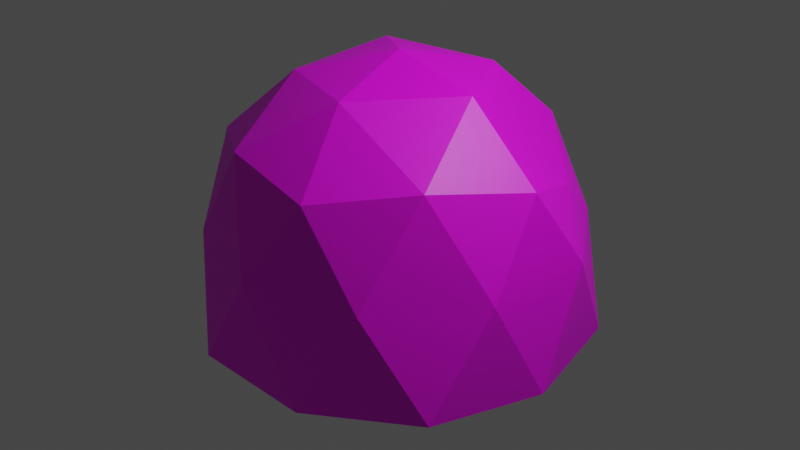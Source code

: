 # Source: stone.blend  (saved by Blender 2.80.45; exported with 4.5.12 LTS)
import bpy
from mathutils import Matrix  # noqa: F401  (used for matrix-valued properties, if any)

bpy.ops.wm.read_factory_settings(use_empty=True)
scene = bpy.context.scene
scene.name = 'Scene'

# ---- collections
col_collection = bpy.data.collections.new('Collection'); scene.collection.children.link(col_collection)

# ---- images (referenced by path relative to the original .blend; pixels are not part of the script)
import os
ASSET_DIR = os.environ.get("B2B_ASSET_DIR", "")  # directory of the original .blend (textures are referenced by path, not embedded)
HERE = os.path.dirname(os.path.abspath(__file__))  # packed textures are extracted next to this script under _unpacked/

def load_image(name, relpath, width, height, colorspace="sRGB"):
    """Load a texture the original file referenced (path relative to the .blend, or extracted next to this script)."""
    p = next((c for c in (os.path.join(HERE, relpath), os.path.join(ASSET_DIR, relpath)) if relpath and os.path.exists(c)), "")
    if p:
        img = bpy.data.images.load(p, check_existing=True)
        img.name = name
    else:  # same state as the original file: an image datablock whose file is absent (Cycles renders it pink)
        img = bpy.data.images.new(name, width, height)
        img.source = "FILE"
        img.filepath = "//" + (relpath or name)
    img.colorspace_settings.name = colorspace
    return img
img_stone_png = load_image('stone.png', 'stone.png', 1024, 1024, 'sRGB')

# ---- materials (node trees are filled in below, after node groups)
mat_material_001 = bpy.data.materials.new('Material.001')
mat_material_001.use_transparent_shadow = False
mat_material_001.roughness = 0.25

# ---- material node trees
mat_material_001.use_nodes = True; mat_material_001.node_tree.nodes.clear()
_N = mat_material_001.node_tree.nodes; _L = mat_material_001.node_tree.links
n0 = _N.new('ShaderNodeOutputMaterial'); n0.name = 'Material Output'; n0.location = (300, 300)
n1 = _N.new('ShaderNodeBsdfPrincipled'); n1.name = 'Principled BSDF'; n1.location = (10, 300)
n1.distribution = 'GGX'
n1.subsurface_method = 'BURLEY'
n1.inputs[3].default_value = 1.45
n2 = _N.new('ShaderNodeTexImage'); n2.name = 'Image Texture'; n2.location = (-280, 280)
n2.image = img_stone_png
_L.new(n1.outputs[0], n0.inputs[0])
_L.new(n2.outputs[0], n1.inputs[0])
n0.is_active_output = True

# ---- world
world_world = bpy.data.worlds.new('World'); scene.world = world_world
world_world.use_nodes = True; world_world.node_tree.nodes.clear()
_N = world_world.node_tree.nodes; _L = world_world.node_tree.links
n0 = _N.new('ShaderNodeOutputWorld'); n0.name = 'World Output'; n0.location = (300, 300)
n1 = _N.new('ShaderNodeBackground'); n1.name = 'Background'; n1.location = (10, 300)
n1.inputs[0].default_value = (0.05088, 0.05088, 0.05088, 1.0)
_L.new(n1.outputs[0], n0.inputs[0])
n0.is_active_output = True
world_world.color = (0.05088, 0.05088, 0.05088)
world_world.use_sun_shadow = False
world_world.sun_shadow_jitter_overblur = 0.0

# ---- cameras
cam_camera = bpy.data.cameras.new('Camera')
cam_camera.clip_end = 100.0
cam_camera.ortho_scale = 7.314
cam_camera.dof.focus_distance = 0.0
cam_camera.dof.aperture_fstop = 128.0

# ---- lights
light_light = bpy.data.lights.new('Light', 'POINT')
light_light.transmission_factor = 0.0
light_light.cutoff_distance = 30.0
light_light.energy = 1000.0
light_light.shadow_buffer_clip_start = 1.001
light_light.shadow_soft_size = 0.1
light_light.shadow_maximum_resolution = 0.006
light_light.use_absolute_resolution = True

# ---- meshes
me_icosphere = bpy.data.meshes.new('Icosphere')
me_icosphere.from_pydata([(-2.812e-07, -3.837e-09, -0.8153), (0.8577, -0.6222, -0.5402), (-0.3276, -1.007, -0.5402), (-1.06, -3.837e-09, -0.5402), (-0.3276, 1.007, -0.5402), (0.8577, 0.6222, -0.5402), (0.2764, -0.8506, 0.4472), (-0.7236, -0.5257, 0.4472), (-0.7236, 0.5257, 0.4472), (0.2764, 0.8506, 0.4472), (0.8944, 0.0, 0.4472), (0.0, 0.0, 0.9111), (-0.1926, -0.5917, -0.741), (0.5041, -0.3657, -0.741), (0.3116, -0.9575, -0.5793), (1.008, -3.837e-09, -0.5793), (0.5041, 0.3657, -0.741), (-0.6231, -3.837e-09, -0.741), (-0.8157, -0.5917, -0.5793), (-0.1926, 0.5917, -0.741), (-0.8157, 0.5917, -0.5793), (0.3116, 0.9575, -0.5793), (0.9511, -0.309, 0.0), (0.9511, 0.309, 0.0), (0.0, -1.0, 0.0), (0.5878, -0.809, 0.0), (-0.9511, -0.309, 0.0), (-0.5878, -0.809, 0.0), (-0.5878, 0.809, 0.0), (-0.9511, 0.309, 0.0), (0.5878, 0.809, 0.0), (0.0, 1.0, 0.0), (0.6882, -0.5, 0.5257), (-0.2629, -0.809, 0.5257), (-0.7856, 0.0, 0.5257), (-0.2629, 0.809, 0.2726), (0.6882, 0.5, 0.2682), (0.1356, -0.5, 0.7995), (0.5132, -0.02699, 0.8101), (-0.4253, -0.309, 0.7742), (-0.4253, 0.309, 0.8165), (0.1625, 0.5, 0.7793)], [], [(0, 13, 12), (1, 13, 15), (0, 12, 17), (0, 17, 19), (0, 19, 16), (1, 15, 22), (2, 14, 24), (3, 18, 26), (4, 20, 28), (5, 21, 30), (1, 22, 25), (2, 24, 27), (3, 26, 29), (4, 28, 31), (5, 30, 23), (6, 32, 37), (7, 33, 39), (8, 34, 40), (9, 35, 41), (10, 36, 38), (38, 41, 11), (38, 36, 41), (36, 9, 41), (41, 40, 11), (41, 35, 40), (35, 8, 40), (40, 39, 11), (40, 34, 39), (34, 7, 39), (39, 37, 11), (39, 33, 37), (33, 6, 37), (37, 38, 11), (37, 32, 38), (32, 10, 38), (23, 36, 10), (23, 30, 36), (30, 9, 36), (31, 35, 9), (31, 28, 35), (28, 8, 35), (29, 34, 8), (29, 26, 34), (26, 7, 34), (27, 33, 7), (27, 24, 33), (24, 6, 33), (25, 32, 6), (25, 22, 32), (22, 10, 32), (30, 31, 9), (30, 21, 31), (21, 4, 31), (28, 29, 8), (28, 20, 29), (20, 3, 29), (26, 27, 7), (26, 18, 27), (18, 2, 27), (24, 25, 6), (24, 14, 25), (14, 1, 25), (22, 23, 10), (22, 15, 23), (15, 5, 23), (16, 21, 5), (16, 19, 21), (19, 4, 21), (19, 20, 4), (19, 17, 20), (17, 3, 20), (17, 18, 3), (17, 12, 18), (12, 2, 18), (15, 16, 5), (15, 13, 16), (13, 0, 16), (12, 14, 2), (12, 13, 14), (13, 1, 14)])
_uv = me_icosphere.uv_layers.new(name='UVMap')
_uv.uv.foreach_set('vector', [0.8182, 0.0, 0.7727, 0.07873, 0.8636, 0.07873, 0.7273, 0.1575, 0.6818, 0.07873, 0.6364, 0.1575, 0.09091, 0.0, 0.04545, 0.07873, 0.1364, 0.07873, 0.2727, 0.0, 0.2273, 0.07873, 0.3182, 0.07873, 0.4545, 0.0, 0.4091, 0.07873, 0.5, 0.07873, 0.7273, 0.1575, 0.6364, 0.1575, 0.6818, 0.2362, 0.9091, 0.1575, 0.8182, 0.1575, 0.8636, 0.2362, 0.1818, 0.1575, 0.09091, 0.1575, 0.1364, 0.2362, 0.3636, 0.1575, 0.2727, 0.1575, 0.3182, 0.2362, 0.5455, 0.1575, 0.4545, 0.1575, 0.5, 0.2362, 0.7273, 0.1575, 0.6818, 0.2362, 0.7727, 0.2362, 0.9091, 0.1575, 0.8636, 0.2362, 0.9545, 0.2362, 0.1818, 0.1575, 0.1364, 0.2362, 0.2273, 0.2362, 0.3636, 0.1575, 0.3182, 0.2362, 0.4091, 0.2362, 0.5455, 0.1575, 0.5, 0.2362, 0.5909, 0.2362, 0.8182, 0.3149, 0.7273, 0.3149, 0.7727, 0.3937, 1.0, 0.3149, 0.9091, 0.3149, 0.9545, 0.3937, 0.2727, 0.3149, 0.1818, 0.3149, 0.2273, 0.3937, 0.4545, 0.3149, 0.3636, 0.3149, 0.4091, 0.3937, 0.6364, 0.3149, 0.5455, 0.3149, 0.5909, 0.3937, 0.5909, 0.3937, 0.5, 0.3937, 0.5455, 0.4724, 0.5909, 0.3937, 0.5455, 0.3149, 0.5, 0.3937, 0.5455, 0.3149, 0.4545, 0.3149, 0.5, 0.3937, 0.4091, 0.3937, 0.3182, 0.3937, 0.3636, 0.4724, 0.4091, 0.3937, 0.3636, 0.3149, 0.3182, 0.3937, 0.3636, 0.3149, 0.2727, 0.3149, 0.3182, 0.3937, 0.2273, 0.3937, 0.1364, 0.3937, 0.1818, 0.4724, 0.2273, 0.3937, 0.1818, 0.3149, 0.1364, 0.3937, 0.1818, 0.3149, 0.09091, 0.3149, 0.1364, 0.3937, 0.9545, 0.3937, 0.8636, 0.3937, 0.9091, 0.4724, 0.9545, 0.3937, 0.9091, 0.3149, 0.8636, 0.3937, 0.9091, 0.3149, 0.8182, 0.3149, 0.8636, 0.3937, 0.7727, 0.3937, 0.6818, 0.3937, 0.7273, 0.4724, 0.7727, 0.3937, 0.7273, 0.3149, 0.6818, 0.3937, 0.7273, 0.3149, 0.6364, 0.3149, 0.6818, 0.3937, 0.5909, 0.2362, 0.5455, 0.3149, 0.6364, 0.3149, 0.5909, 0.2362, 0.5, 0.2362, 0.5455, 0.3149, 0.5, 0.2362, 0.4545, 0.3149, 0.5455, 0.3149, 0.4091, 0.2362, 0.3636, 0.3149, 0.4545, 0.3149, 0.4091, 0.2362, 0.3182, 0.2362, 0.3636, 0.3149, 0.3182, 0.2362, 0.2727, 0.3149, 0.3636, 0.3149, 0.2273, 0.2362, 0.1818, 0.3149, 0.2727, 0.3149, 0.2273, 0.2362, 0.1364, 0.2362, 0.1818, 0.3149, 0.1364, 0.2362, 0.09091, 0.3149, 0.1818, 0.3149, 0.9545, 0.2362, 0.9091, 0.3149, 1.0, 0.3149, 0.9545, 0.2362, 0.8636, 0.2362, 0.9091, 0.3149, 0.8636, 0.2362, 0.8182, 0.3149, 0.9091, 0.3149, 0.7727, 0.2362, 0.7273, 0.3149, 0.8182, 0.3149, 0.7727, 0.2362, 0.6818, 0.2362, 0.7273, 0.3149, 0.6818, 0.2362, 0.6364, 0.3149, 0.7273, 0.3149, 0.5, 0.2362, 0.4091, 0.2362, 0.4545, 0.3149, 0.5, 0.2362, 0.4545, 0.1575, 0.4091, 0.2362, 0.4545, 0.1575, 0.3636, 0.1575, 0.4091, 0.2362, 0.3182, 0.2362, 0.2273, 0.2362, 0.2727, 0.3149, 0.3182, 0.2362, 0.2727, 0.1575, 0.2273, 0.2362, 0.2727, 0.1575, 0.1818, 0.1575, 0.2273, 0.2362, 0.1364, 0.2362, 0.04545, 0.2362, 0.09091, 0.3149, 0.1364, 0.2362, 0.09091, 0.1575, 0.04545, 0.2362, 0.09091, 0.1575, 0.0, 0.1575, 0.04545, 0.2362, 0.8636, 0.2362, 0.7727, 0.2362, 0.8182, 0.3149, 0.8636, 0.2362, 0.8182, 0.1575, 0.7727, 0.2362, 0.8182, 0.1575, 0.7273, 0.1575, 0.7727, 0.2362, 0.6818, 0.2362, 0.5909, 0.2362, 0.6364, 0.3149, 0.6818, 0.2362, 0.6364, 0.1575, 0.5909, 0.2362, 0.6364, 0.1575, 0.5455, 0.1575, 0.5909, 0.2362, 0.5, 0.07873, 0.4545, 0.1575, 0.5455, 0.1575, 0.5, 0.07873, 0.4091, 0.07873, 0.4545, 0.1575, 0.4091, 0.07873, 0.3636, 0.1575, 0.4545, 0.1575, 0.3182, 0.07873, 0.2727, 0.1575, 0.3636, 0.1575, 0.3182, 0.07873, 0.2273, 0.07873, 0.2727, 0.1575, 0.2273, 0.07873, 0.1818, 0.1575, 0.2727, 0.1575, 0.1364, 0.07873, 0.09091, 0.1575, 0.1818, 0.1575, 0.1364, 0.07873, 0.04545, 0.07873, 0.09091, 0.1575, 0.04545, 0.07873, 0.0, 0.1575, 0.09091, 0.1575, 0.6364, 0.1575, 0.5909, 0.07873, 0.5455, 0.1575, 0.6364, 0.1575, 0.6818, 0.07873, 0.5909, 0.07873, 0.6818, 0.07873, 0.6364, 0.0, 0.5909, 0.07873, 0.8636, 0.07873, 0.8182, 0.1575, 0.9091, 0.1575, 0.8636, 0.07873, 0.7727, 0.07873, 0.8182, 0.1575, 0.7727, 0.07873, 0.7273, 0.1575, 0.8182, 0.1575])
me_icosphere.materials.append(mat_material_001)
me_icosphere.use_remesh_preserve_volume = False
me_icosphere.use_remesh_preserve_attributes = False
me_icosphere.use_mirror_vertex_groups = False
me_icosphere.update()

# ---- objects
ob_light = bpy.data.objects.new('Light', light_light)
ob_camera = bpy.data.objects.new('Camera', cam_camera)
ob_icosphere = bpy.data.objects.new('Icosphere', me_icosphere)

# ---- transforms, parenting, visibility, modifiers, constraints
ob_light.location = (4.076, 1.005, 5.904)
ob_light.rotation_euler = (0.6503, 0.05522, 1.866)
ob_light.lock_rotations_4d = False
ob_light.empty_display_type = 'ARROWS'
ob_light.color = (0.0, 0.0, 0.0, 0.0)
ob_light.lineart.crease_threshold = 0.0
ob_camera.location = (7.359, -6.926, 4.958)
ob_camera.rotation_euler = (1.109, 0.0, 0.8149)
ob_camera.lock_rotations_4d = False
ob_camera.empty_display_type = 'ARROWS'
ob_camera.color = (0.0, 0.0, 0.0, 0.0)
ob_camera.display_type = 'WIRE'
ob_camera.lineart.crease_threshold = 0.0
ob_icosphere.location = (0.0, 0.0, 0.0)
ob_icosphere.scale = (1.962, 1.962, 1.962)
ob_icosphere.lineart.crease_threshold = 0.0

# ---- collection membership
col_collection.objects.link(ob_light)
col_collection.objects.link(ob_camera)
col_collection.objects.link(ob_icosphere)

# ---- scene / render settings (as saved in the file)
scene.camera = ob_camera
scene.frame_start = 1; scene.frame_end = 250; scene.frame_set(1)
scene.render.engine = 'BLENDER_EEVEE_NEXT'
scene.cycles.use_denoising = False
scene.cycles.samples = 128
scene.cycles.sampling_pattern = 'TABULATED_SOBOL'
scene.cycles.use_adaptive_sampling = False
scene.cycles.use_light_tree = False
scene.view_settings.view_transform = 'Filmic'
bpy.context.view_layer.update()
